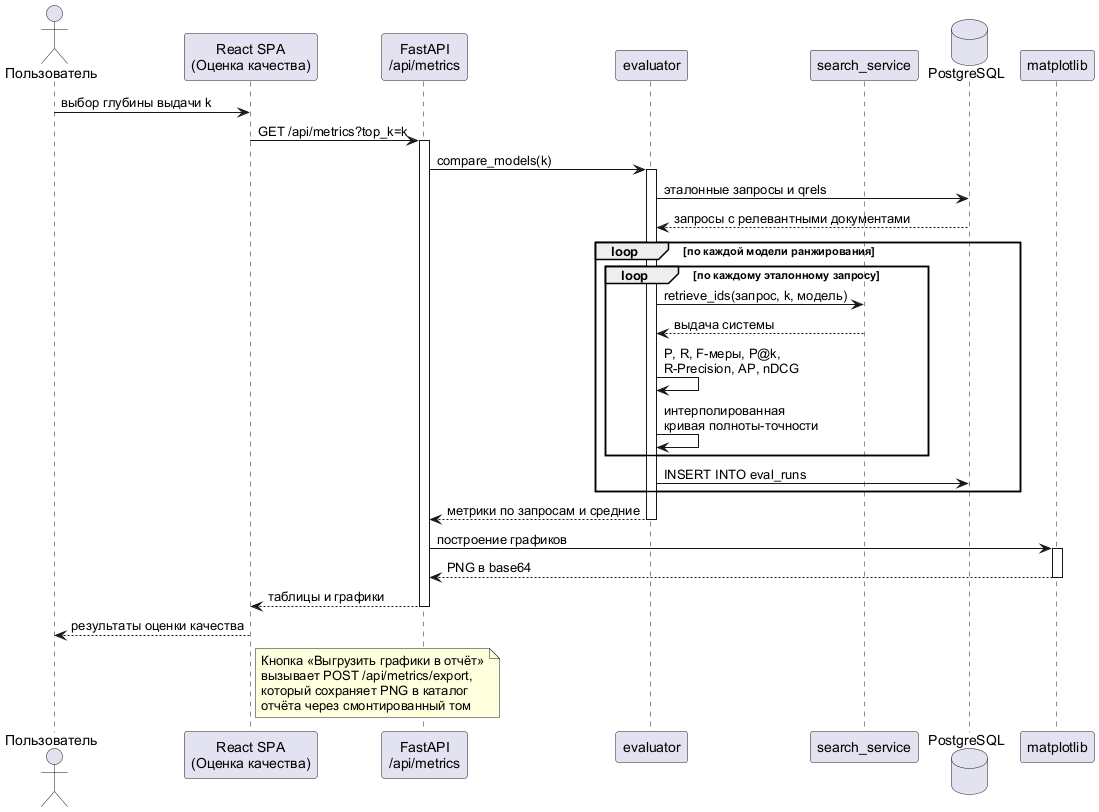

The diagram above was rendered by PlantUML. Its source (embedded in the PNG):
@startuml
skinparam defaultFontName Arial
skinparam shadowing false

actor Пользователь as User
participant "React SPA\n(Оценка качества)" as UI
participant "FastAPI\n/api/metrics" as API
participant "evaluator" as Eval
participant "search_service" as Search
database "PostgreSQL" as DB
participant "matplotlib" as Plot

User -> UI : выбор глубины выдачи k
UI -> API : GET /api/metrics?top_k=k
activate API

API -> Eval : compare_models(k)
activate Eval
Eval -> DB : эталонные запросы и qrels
DB --> Eval : запросы с релевантными документами

loop по каждой модели ранжирования
  loop по каждому эталонному запросу
    Eval -> Search : retrieve_ids(запрос, k, модель)
    Search --> Eval : выдача системы
    Eval -> Eval : P, R, F-меры, P@k,\nR-Precision, AP, nDCG
    Eval -> Eval : интерполированная\nкривая полноты-точности
  end
  Eval -> DB : INSERT INTO eval_runs
end

Eval --> API : метрики по запросам и средние
deactivate Eval

API -> Plot : построение графиков
activate Plot
Plot --> API : PNG в base64
deactivate Plot

API --> UI : таблицы и графики
deactivate API
UI --> User : результаты оценки качества

note right of UI
  Кнопка «Выгрузить графики в отчёт»
  вызывает POST /api/metrics/export,
  который сохраняет PNG в каталог
  отчёта через смонтированный том
end note

@enduml